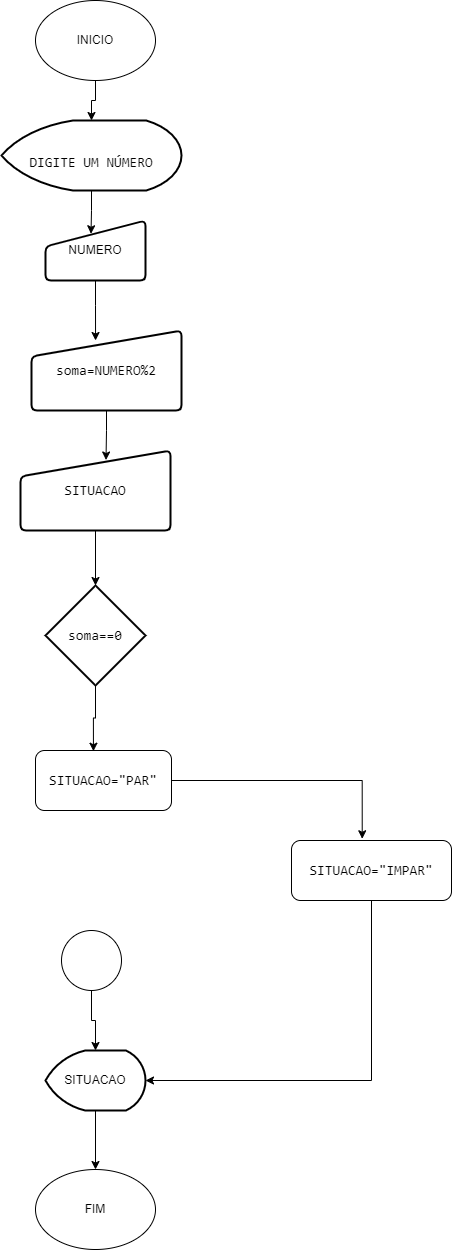

The diagram above was exported from draw.io. Its source (the exported page's mxGraphModel, read from the mxfile embedded in the PNG):
<mxGraphModel dx="1393" dy="763" grid="1" gridSize="10" guides="1" tooltips="1" connect="1" arrows="1" fold="1" page="1" pageScale="1" pageWidth="827" pageHeight="1169" math="0" shadow="0">
  <root>
    <mxCell id="0" />
    <mxCell id="1" parent="0" />
    <mxCell id="lOQEttTMBbTSifQIEc2q-1" value="INICIO" style="ellipse;whiteSpace=wrap;html=1;" vertex="1" parent="1">
      <mxGeometry x="354" width="120" height="80" as="geometry" />
    </mxCell>
    <mxCell id="lOQEttTMBbTSifQIEc2q-2" value="FIM" style="ellipse;whiteSpace=wrap;html=1;" vertex="1" parent="1">
      <mxGeometry x="354" y="1169" width="120" height="80" as="geometry" />
    </mxCell>
    <mxCell id="lOQEttTMBbTSifQIEc2q-3" value="&lt;br&gt;&lt;div style=&quot;font-family: Consolas, &amp;quot;Courier New&amp;quot;, monospace; font-weight: normal; font-size: 14px; line-height: 19px;&quot;&gt;&lt;div style=&quot;&quot;&gt;&lt;span style=&quot;background-color: rgb(255, 255, 255);&quot;&gt;DIGITE UM NÚMERO&lt;/span&gt;&lt;/div&gt;&lt;/div&gt;" style="strokeWidth=2;html=1;shape=mxgraph.flowchart.display;whiteSpace=wrap;" vertex="1" parent="1">
      <mxGeometry x="320" y="120" width="180" height="70" as="geometry" />
    </mxCell>
    <mxCell id="lOQEttTMBbTSifQIEc2q-18" style="edgeStyle=orthogonalEdgeStyle;rounded=0;orthogonalLoop=1;jettySize=auto;html=1;entryX=0.5;entryY=0;entryDx=0;entryDy=0;" edge="1" parent="1" source="lOQEttTMBbTSifQIEc2q-5" target="lOQEttTMBbTSifQIEc2q-2">
      <mxGeometry relative="1" as="geometry" />
    </mxCell>
    <mxCell id="lOQEttTMBbTSifQIEc2q-5" value="SITUACAO" style="strokeWidth=2;html=1;shape=mxgraph.flowchart.display;whiteSpace=wrap;" vertex="1" parent="1">
      <mxGeometry x="364" y="1050" width="100" height="60" as="geometry" />
    </mxCell>
    <mxCell id="lOQEttTMBbTSifQIEc2q-7" value="NUMERO" style="html=1;strokeWidth=2;shape=manualInput;whiteSpace=wrap;rounded=1;size=26;arcSize=11;" vertex="1" parent="1">
      <mxGeometry x="364" y="220" width="100" height="60" as="geometry" />
    </mxCell>
    <mxCell id="lOQEttTMBbTSifQIEc2q-9" value="&lt;span style=&quot;background-color: rgb(255, 255, 255);&quot;&gt;&lt;br&gt;&lt;/span&gt;&lt;div style=&quot;font-family: Consolas, &amp;quot;Courier New&amp;quot;, monospace; font-weight: normal; font-size: 14px; line-height: 19px;&quot;&gt;&lt;div&gt;&lt;span style=&quot;background-color: rgb(255, 255, 255);&quot;&gt;SITUACAO=&quot;PAR&quot;&lt;/span&gt;&lt;/div&gt;&lt;/div&gt;&lt;span style=&quot;background-color: rgb(255, 255, 255);&quot;&gt;&lt;br&gt;&lt;/span&gt;" style="rounded=1;whiteSpace=wrap;html=1;" vertex="1" parent="1">
      <mxGeometry x="354" y="750" width="136" height="60" as="geometry" />
    </mxCell>
    <mxCell id="lOQEttTMBbTSifQIEc2q-10" value="&lt;div style=&quot;font-family: Consolas, &amp;quot;Courier New&amp;quot;, monospace; font-size: 14px; line-height: 19px;&quot;&gt;&lt;span style=&quot;background-color: rgb(255, 255, 255);&quot;&gt;SITUACAO=&quot;IMPAR&quot;&lt;/span&gt;&lt;/div&gt;" style="rounded=1;whiteSpace=wrap;html=1;" vertex="1" parent="1">
      <mxGeometry x="610" y="840" width="160" height="60" as="geometry" />
    </mxCell>
    <mxCell id="lOQEttTMBbTSifQIEc2q-11" value="" style="verticalLabelPosition=bottom;verticalAlign=top;html=1;shape=mxgraph.flowchart.on-page_reference;" vertex="1" parent="1">
      <mxGeometry x="380" y="930" width="60" height="60" as="geometry" />
    </mxCell>
    <mxCell id="lOQEttTMBbTSifQIEc2q-12" value="&lt;span style=&quot;background-color: rgb(255, 255, 255);&quot;&gt;&lt;br&gt;&lt;/span&gt;&lt;div style=&quot;font-family: Consolas, &amp;quot;Courier New&amp;quot;, monospace; font-weight: normal; font-size: 14px; line-height: 19px;&quot;&gt;&lt;div&gt;&lt;span style=&quot;background-color: rgb(255, 255, 255);&quot;&gt;soma==0&lt;/span&gt;&lt;/div&gt;&lt;/div&gt;&lt;span style=&quot;background-color: rgb(255, 255, 255);&quot;&gt;&lt;br&gt;&lt;/span&gt;" style="strokeWidth=2;html=1;shape=mxgraph.flowchart.decision;whiteSpace=wrap;" vertex="1" parent="1">
      <mxGeometry x="364" y="585" width="100" height="100" as="geometry" />
    </mxCell>
    <mxCell id="lOQEttTMBbTSifQIEc2q-13" value="&lt;span style=&quot;background-color: rgb(255, 255, 255);&quot;&gt;&lt;br&gt;&lt;/span&gt;&lt;div style=&quot;font-family: Consolas, &amp;quot;Courier New&amp;quot;, monospace; font-weight: normal; font-size: 14px; line-height: 19px;&quot;&gt;&lt;div&gt;&lt;span style=&quot;background-color: rgb(255, 255, 255);&quot;&gt;soma=NUMERO%2&lt;/span&gt;&lt;/div&gt;&lt;/div&gt;&lt;span style=&quot;background-color: rgb(255, 255, 255);&quot;&gt;&lt;br&gt;&lt;/span&gt;" style="html=1;strokeWidth=2;shape=manualInput;whiteSpace=wrap;rounded=1;size=26;arcSize=11;" vertex="1" parent="1">
      <mxGeometry x="350" y="330" width="150" height="80" as="geometry" />
    </mxCell>
    <mxCell id="lOQEttTMBbTSifQIEc2q-14" value="&lt;div style=&quot;font-family: Consolas, &amp;quot;Courier New&amp;quot;, monospace; font-size: 14px; line-height: 19px;&quot;&gt;&lt;span style=&quot;background-color: rgb(255, 255, 255);&quot;&gt;SITUACAO&lt;/span&gt;&lt;/div&gt;" style="html=1;strokeWidth=2;shape=manualInput;whiteSpace=wrap;rounded=1;size=26;arcSize=11;" vertex="1" parent="1">
      <mxGeometry x="339" y="450" width="150" height="80" as="geometry" />
    </mxCell>
    <mxCell id="lOQEttTMBbTSifQIEc2q-16" style="edgeStyle=orthogonalEdgeStyle;rounded=0;orthogonalLoop=1;jettySize=auto;html=1;entryX=0.442;entryY=-0.029;entryDx=0;entryDy=0;entryPerimeter=0;" edge="1" parent="1" source="lOQEttTMBbTSifQIEc2q-9" target="lOQEttTMBbTSifQIEc2q-10">
      <mxGeometry relative="1" as="geometry" />
    </mxCell>
    <mxCell id="lOQEttTMBbTSifQIEc2q-17" style="edgeStyle=orthogonalEdgeStyle;rounded=0;orthogonalLoop=1;jettySize=auto;html=1;entryX=1;entryY=0.5;entryDx=0;entryDy=0;entryPerimeter=0;" edge="1" parent="1" source="lOQEttTMBbTSifQIEc2q-10" target="lOQEttTMBbTSifQIEc2q-5">
      <mxGeometry relative="1" as="geometry">
        <Array as="points">
          <mxPoint x="690" y="1080" />
        </Array>
      </mxGeometry>
    </mxCell>
    <mxCell id="lOQEttTMBbTSifQIEc2q-19" style="edgeStyle=orthogonalEdgeStyle;rounded=0;orthogonalLoop=1;jettySize=auto;html=1;entryX=0.5;entryY=0;entryDx=0;entryDy=0;entryPerimeter=0;" edge="1" parent="1" source="lOQEttTMBbTSifQIEc2q-11" target="lOQEttTMBbTSifQIEc2q-5">
      <mxGeometry relative="1" as="geometry" />
    </mxCell>
    <mxCell id="lOQEttTMBbTSifQIEc2q-20" style="edgeStyle=orthogonalEdgeStyle;rounded=0;orthogonalLoop=1;jettySize=auto;html=1;entryX=0.426;entryY=0.012;entryDx=0;entryDy=0;entryPerimeter=0;" edge="1" parent="1" source="lOQEttTMBbTSifQIEc2q-12" target="lOQEttTMBbTSifQIEc2q-9">
      <mxGeometry relative="1" as="geometry" />
    </mxCell>
    <mxCell id="lOQEttTMBbTSifQIEc2q-21" style="edgeStyle=orthogonalEdgeStyle;rounded=0;orthogonalLoop=1;jettySize=auto;html=1;entryX=0.5;entryY=0;entryDx=0;entryDy=0;entryPerimeter=0;" edge="1" parent="1" source="lOQEttTMBbTSifQIEc2q-14" target="lOQEttTMBbTSifQIEc2q-12">
      <mxGeometry relative="1" as="geometry" />
    </mxCell>
    <mxCell id="lOQEttTMBbTSifQIEc2q-22" style="edgeStyle=orthogonalEdgeStyle;rounded=0;orthogonalLoop=1;jettySize=auto;html=1;entryX=0.57;entryY=0.119;entryDx=0;entryDy=0;entryPerimeter=0;" edge="1" parent="1" source="lOQEttTMBbTSifQIEc2q-13" target="lOQEttTMBbTSifQIEc2q-14">
      <mxGeometry relative="1" as="geometry" />
    </mxCell>
    <mxCell id="lOQEttTMBbTSifQIEc2q-23" style="edgeStyle=orthogonalEdgeStyle;rounded=0;orthogonalLoop=1;jettySize=auto;html=1;entryX=0.427;entryY=0.125;entryDx=0;entryDy=0;entryPerimeter=0;" edge="1" parent="1" source="lOQEttTMBbTSifQIEc2q-7" target="lOQEttTMBbTSifQIEc2q-13">
      <mxGeometry relative="1" as="geometry" />
    </mxCell>
    <mxCell id="lOQEttTMBbTSifQIEc2q-24" style="edgeStyle=orthogonalEdgeStyle;rounded=0;orthogonalLoop=1;jettySize=auto;html=1;entryX=0.455;entryY=0.221;entryDx=0;entryDy=0;entryPerimeter=0;" edge="1" parent="1" source="lOQEttTMBbTSifQIEc2q-3" target="lOQEttTMBbTSifQIEc2q-7">
      <mxGeometry relative="1" as="geometry" />
    </mxCell>
    <mxCell id="lOQEttTMBbTSifQIEc2q-25" style="edgeStyle=orthogonalEdgeStyle;rounded=0;orthogonalLoop=1;jettySize=auto;html=1;entryX=0.5;entryY=0;entryDx=0;entryDy=0;entryPerimeter=0;" edge="1" parent="1" source="lOQEttTMBbTSifQIEc2q-1" target="lOQEttTMBbTSifQIEc2q-3">
      <mxGeometry relative="1" as="geometry" />
    </mxCell>
  </root>
</mxGraphModel>